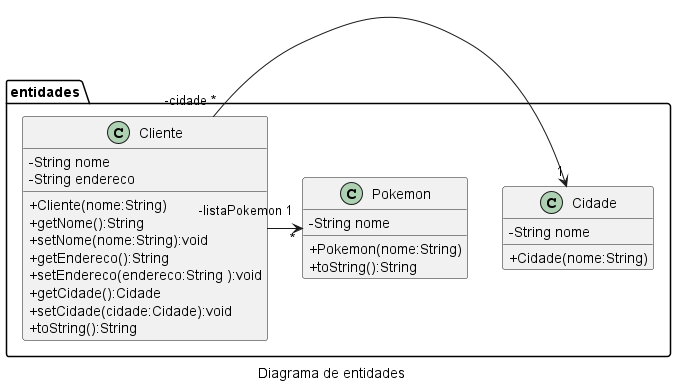

The diagram above was rendered by PlantUML. Its source (embedded in the PNG):
@startuml
skinparam classAttributeIconSize 0
' left to right direction
caption Diagrama de entidades
namespace entidades {
    class Cliente {
        - String nome
        - String endereco
        + Cliente(nome:String)
        + getNome():String
        + setNome(nome:String):void
        + getEndereco():String
        + setEndereco(endereco:String ):void
        + getCidade():Cidade
        + setCidade(cidade:Cidade):void
        + toString():String
    }
    class Cidade {
        - String nome
        + Cidade(nome:String)
    }

    class Pokemon {
        - String nome
        + Pokemon(nome:String)
        + toString():String
    }

    Cliente "-cidade *" -> "1" Cidade
    Cliente "-listaPokemon 1" -> "*" Pokemon
@enduml